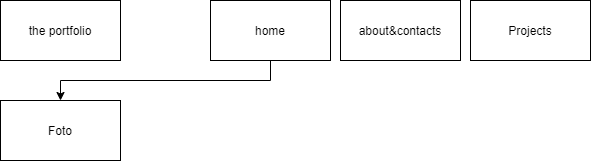

The diagram above was exported from draw.io. Its source (the exported page's mxGraphModel, read from the mxfile embedded in the PNG):
<mxGraphModel dx="798" dy="354" grid="1" gridSize="10" guides="1" tooltips="1" connect="1" arrows="1" fold="1" page="1" pageScale="1" pageWidth="850" pageHeight="1100" math="0" shadow="0">
  <root>
    <mxCell id="0" />
    <mxCell id="1" parent="0" />
    <mxCell id="6" style="edgeStyle=orthogonalEdgeStyle;rounded=0;orthogonalLoop=1;jettySize=auto;html=1;exitX=0.5;exitY=1;exitDx=0;exitDy=0;" parent="1" source="2" target="3" edge="1">
      <mxGeometry relative="1" as="geometry" />
    </mxCell>
    <mxCell id="2" value="home" style="rounded=0;whiteSpace=wrap;html=1;" parent="1" vertex="1">
      <mxGeometry x="290" y="260" width="120" height="60" as="geometry" />
    </mxCell>
    <mxCell id="3" value="Foto" style="rounded=0;whiteSpace=wrap;html=1;" parent="1" vertex="1">
      <mxGeometry x="80" y="360" width="120" height="60" as="geometry" />
    </mxCell>
    <mxCell id="4" value="about&amp;amp;contacts" style="rounded=0;whiteSpace=wrap;html=1;" parent="1" vertex="1">
      <mxGeometry x="420" y="260" width="120" height="60" as="geometry" />
    </mxCell>
    <mxCell id="9" value="the portfolio" style="rounded=0;whiteSpace=wrap;html=1;" parent="1" vertex="1">
      <mxGeometry x="80" y="260" width="120" height="60" as="geometry" />
    </mxCell>
    <mxCell id="14" value="Projects" style="rounded=0;whiteSpace=wrap;html=1;" parent="1" vertex="1">
      <mxGeometry x="550" y="260" width="120" height="60" as="geometry" />
    </mxCell>
  </root>
</mxGraphModel>